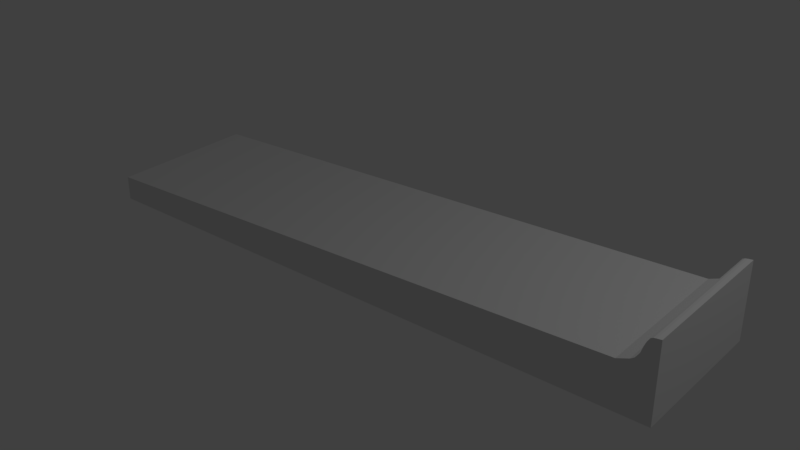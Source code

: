 # Source: untitled.blend  (saved by Blender 2.79.0; exported with 4.5.12 LTS)
import bpy
from mathutils import Matrix  # noqa: F401  (used for matrix-valued properties, if any)

bpy.ops.wm.read_factory_settings(use_empty=True)
scene = bpy.context.scene
scene.name = 'Scene'

# ---- collections
col_collection_1 = bpy.data.collections.new('Collection 1'); scene.collection.children.link(col_collection_1)

# ---- materials (node trees are filled in below, after node groups)
mat_material = bpy.data.materials.new('Material')
mat_material.alpha_threshold = 0.0
mat_material.use_transparent_shadow = False
mat_material.roughness = 0.5
mat_material.line_color = (0.0, 0.0, 0.0, 1.0)

# ---- material node trees

# ---- world
world_world = bpy.data.worlds.new('World'); scene.world = world_world
world_world.color = (0.05088, 0.05088, 0.05088)
world_world.use_sun_shadow = False
world_world.sun_shadow_jitter_overblur = 0.0
world_world.cycles.sampling_method = 'MANUAL'

# ---- lights
light_lamp = bpy.data.lights.new('Lamp', 'POINT')
light_lamp.transmission_factor = 0.0
light_lamp.cutoff_distance = 30.0
light_lamp.energy = 100.0
light_lamp.shadow_buffer_clip_start = 1.001
light_lamp.shadow_soft_size = 0.1
light_lamp.shadow_maximum_resolution = 0.006
light_lamp.use_absolute_resolution = True

# ---- meshes
me_cube = bpy.data.meshes.new('Cube')
me_cube.from_pydata([(2.4, 0.6, -0.16), (2.4, -0.6, -0.16), (-2.4, -0.6, -0.16), (-2.4, 0.6, -0.16), (2.402, 0.6043, 0.4452), (2.402, -0.5957, 0.4452), (-2.4, -0.6, 0.03292), (-2.4, 0.6, 0.03292), (2.311, 0.6, 0.3993), (2.311, -0.6, 0.3993), (2.128, -0.6, 0.2092), (2.28, 0.6, 0.3136), (2.28, -0.6, 0.3136), (2.128, 0.6, 0.2092), (2.348, 0.6, 0.4399), (2.348, -0.6, 0.4399), (2.269, 0.6, 0.2941), (2.269, -0.6, 0.2941), (2.332, 0.6, 0.4318), (2.332, -0.6, 0.4318), (2.296, 0.6, 0.3635), (2.296, -0.6, 0.3635), (2.22, -0.6, 0.246), (2.368, 0.6, 0.4436), (2.368, -0.6, 0.4436), (2.22, 0.6, 0.246), (2.249, -0.6, 0.2658), (2.249, 0.6, 0.2658)], [], [(0, 1, 2, 3), (0, 4, 5, 1), (1, 5, 24, 15, 19, 9, 21, 12, 17, 26, 22, 10, 6, 2), (2, 6, 7, 3), (4, 0, 3, 7, 13, 25, 27, 16, 11, 20, 8, 18, 14, 23), (18, 19, 15, 14), (16, 17, 12, 11), (9, 19, 18, 8), (20, 21, 9, 8), (14, 15, 24, 23), (11, 12, 21, 20), (23, 24, 5, 4), (25, 13, 10, 22), (16, 27, 26, 17), (27, 25, 22, 26), (10, 13, 7, 6)])
_uv = me_cube.uv_layers.new(name='UVMap')
_uv.uv.foreach_set('vector', [0.86, 0.1154, 0.8262, 0.3327, 0.05597, 0.2986, 0.07717, 0.07405, 0.86, 0.1154, 0.9999, 0.01878, 0.9999, 0.4382, 0.8262, 0.3327, 0.8262, 0.3327, 0.9999, 0.4382, 0.9907, 0.4512, 0.9843, 0.4578, 0.9772, 0.4618, 0.9598, 0.4612, 0.943, 0.4577, 0.9216, 0.4505, 0.9122, 0.4494, 0.8978, 0.4485, 0.8881, 0.4528, 0.859, 0.4587, 0.0001152, 0.3296, 0.05597, 0.2986, 0.05597, 0.2986, 0.0001152, 0.3296, 0.04353, 0.03927, 0.07717, 0.07405, 0.9999, 0.01878, 0.86, 0.1154, 0.07717, 0.07405, 0.04353, 0.03927, 0.8789, 0.0007834, 0.9062, 0.0093, 0.915, 0.01435, 0.9269, 0.01307, 0.9347, 0.01177, 0.952, 0.004988, 0.9657, 0.001336, 0.98, 0.0001152, 0.9861, 0.003159, 0.9917, 0.008393, 0.9421, 0.695, 0.9421, 0.4621, 0.9461, 0.4621, 0.9461, 0.695, 0.9125, 0.695, 0.9125, 0.4621, 0.9168, 0.4621, 0.9168, 0.695, 0.9346, 0.4621, 0.9421, 0.4621, 0.9421, 0.695, 0.9346, 0.695, 0.927, 0.695, 0.927, 0.4621, 0.9346, 0.4621, 0.9346, 0.695, 0.9461, 0.695, 0.9461, 0.4621, 0.9502, 0.4621, 0.9502, 0.695, 0.9168, 0.695, 0.9168, 0.4621, 0.927, 0.4621, 0.927, 0.695, 0.9502, 0.695, 0.9502, 0.4621, 0.9569, 0.4629, 0.9569, 0.6958, 0.8989, 0.695, 0.8798, 0.695, 0.8798, 0.4621, 0.8989, 0.4621, 0.9125, 0.695, 0.9058, 0.695, 0.9058, 0.4621, 0.9125, 0.4621, 0.9058, 0.695, 0.8989, 0.695, 0.8989, 0.4621, 0.9058, 0.4621, 0.8798, 0.4621, 0.8798, 0.695, 0.0001152, 0.695, 0.0001155, 0.4621])
me_cube.materials.append(mat_material)
me_cube.use_remesh_preserve_volume = False
me_cube.use_remesh_preserve_attributes = False
me_cube.use_mirror_vertex_groups = False
me_cube.update()

# ---- objects
ob_cube = bpy.data.objects.new('Cube', me_cube)
ob_lamp = bpy.data.objects.new('Lamp', light_lamp)

# ---- transforms, parenting, visibility, modifiers, constraints
ob_cube.location = (0.0, 0.0, 1.126)
ob_cube.lock_rotations_4d = False
ob_cube.empty_display_type = 'ARROWS'
ob_cube.lineart.crease_threshold = 0.0
ob_lamp.location = (4.076, 1.005, 5.904)
ob_lamp.rotation_euler = (0.6503, 0.05522, 1.866)
ob_lamp.lock_rotations_4d = False
ob_lamp.empty_display_type = 'ARROWS'
ob_lamp.color = (0.0, 0.0, 0.0, 0.0)
ob_lamp.lineart.crease_threshold = 0.0

# ---- collection membership
col_collection_1.objects.link(ob_cube)
col_collection_1.objects.link(ob_lamp)

# ---- scene / render settings (as saved in the file)
scene.frame_start = 1; scene.frame_end = 250; scene.frame_set(1)
scene.render.engine = 'BLENDER_EEVEE_NEXT'
scene.render.resolution_percentage = 50
scene.render.dither_intensity = 0.0
scene.cycles.use_denoising = False
scene.cycles.samples = 128
scene.cycles.sampling_pattern = 'TABULATED_SOBOL'
scene.cycles.use_adaptive_sampling = False
scene.cycles.use_light_tree = False
scene.cycles.blur_glossy = 0.0
scene.cycles.sample_clamp_indirect = 0.0
scene.view_settings.view_transform = 'Standard'
scene.unit_settings.scale_length = 0.01
bpy.context.view_layer.update()

# ---- added for rendering (the .blend has no active camera): camera
cam_auto = bpy.data.cameras.new('AutoCamera')
cam_auto.lens = 50.0
cam_auto.sensor_width = 36.0
cam_auto.clip_end = 1000.0
ob_auto_camera = bpy.data.objects.new('AutoCamera', cam_auto)
scene.collection.objects.link(ob_auto_camera)
ob_auto_camera.location = (4.6163, -5.5359, 4.96069)
ob_auto_camera.rotation_euler = (1.09748, -7.21219e-08, 0.694738)
scene.camera = ob_auto_camera
bpy.context.view_layer.update()
